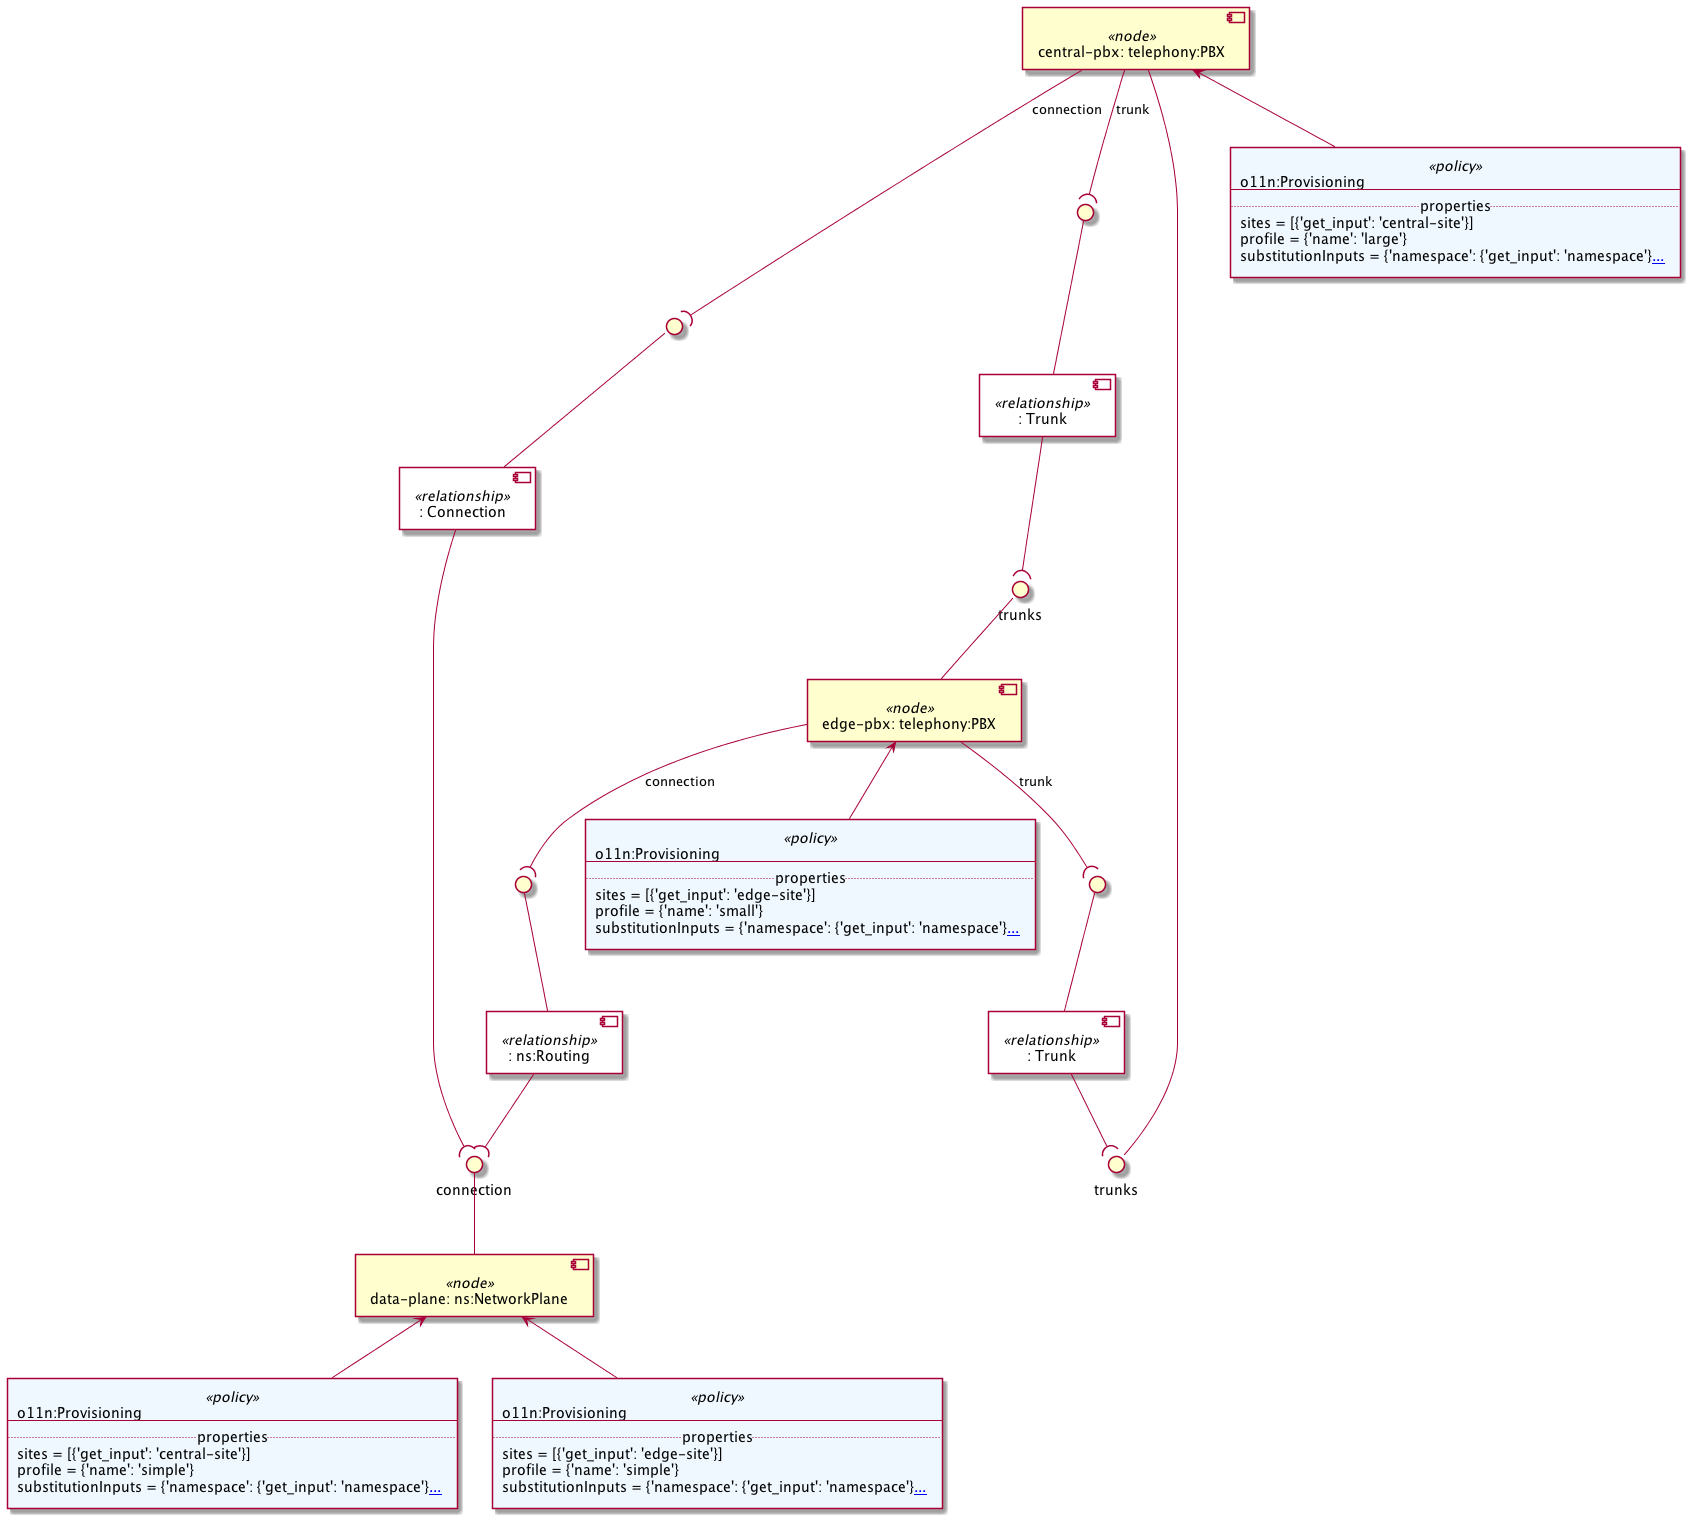

The diagram above was rendered by PlantUML. Its source (embedded in the PNG):
@startuml
skinparam componentStyle uml2
skinparam component {
  backgroundColor<<relationship>> White
}

component "central-pbx: telephony:PBX" <<node>> as node_central_pbx
interface "trunks" as node_central_pbx_trunks
node_central_pbx_trunks -- node_central_pbx
component ": Trunk" <<relationship>> as node_central_pbx_trunk_relationship0
interface " " as node_central_pbx_trunk_relationship0_source
node_central_pbx_trunk_relationship0_source -- node_central_pbx_trunk_relationship0
node_central_pbx --( node_central_pbx_trunk_relationship0_source : trunk
component ": Connection" <<relationship>> as node_central_pbx_connection_relationship1
interface " " as node_central_pbx_connection_relationship1_source
node_central_pbx_connection_relationship1_source -- node_central_pbx_connection_relationship1
node_central_pbx --( node_central_pbx_connection_relationship1_source : connection

component "edge-pbx: telephony:PBX" <<node>> as node_edge_pbx
interface "trunks" as node_edge_pbx_trunks
node_edge_pbx_trunks -- node_edge_pbx
component ": Trunk" <<relationship>> as node_edge_pbx_trunk_relationship0
interface " " as node_edge_pbx_trunk_relationship0_source
node_edge_pbx_trunk_relationship0_source -- node_edge_pbx_trunk_relationship0
node_edge_pbx --( node_edge_pbx_trunk_relationship0_source : trunk
component ": ns:Routing" <<relationship>> as node_edge_pbx_connection_relationship1
interface " " as node_edge_pbx_connection_relationship1_source
node_edge_pbx_connection_relationship1_source -- node_edge_pbx_connection_relationship1
node_edge_pbx --( node_edge_pbx_connection_relationship1_source : connection

component "data-plane: ns:NetworkPlane" <<node>> as node_data_plane
interface "connection" as node_data_plane_connection
node_data_plane_connection -- node_data_plane

node_central_pbx_trunk_relationship0 --( node_edge_pbx_trunks
node_central_pbx_connection_relationship1 --( node_data_plane_connection
node_edge_pbx_trunk_relationship0 --( node_central_pbx_trunks
node_edge_pbx_connection_relationship1 --( node_data_plane_connection
agent policy_central_pbx <<policy>> #AliceBlue [
o11n:Provisioning
---
.. properties ..
sites = [{'get_input': 'central-site'}]
profile = {'name': 'large'}
substitutionInputs = {'namespace': {'get_input': 'namespace'}[[{namespace: \n  get_input: 'namespace'} ...]]
]
policy_central_pbx -up-> node_central_pbx
agent policy_edge_pbx <<policy>> #AliceBlue [
o11n:Provisioning
---
.. properties ..
sites = [{'get_input': 'edge-site'}]
profile = {'name': 'small'}
substitutionInputs = {'namespace': {'get_input': 'namespace'}[[{namespace: \n  get_input: 'namespace'} ...]]
]
policy_edge_pbx -up-> node_edge_pbx
agent policy_central_data_plane <<policy>> #AliceBlue [
o11n:Provisioning
---
.. properties ..
sites = [{'get_input': 'central-site'}]
profile = {'name': 'simple'}
substitutionInputs = {'namespace': {'get_input': 'namespace'}[[{namespace: \n  get_input: 'namespace'\nname: 'data-plane'\nip-prefix: '192.168.2'} ...]]
]
policy_central_data_plane -up-> node_data_plane
agent policy_edge_data_plane <<policy>> #AliceBlue [
o11n:Provisioning
---
.. properties ..
sites = [{'get_input': 'edge-site'}]
profile = {'name': 'simple'}
substitutionInputs = {'namespace': {'get_input': 'namespace'}[[{namespace: \n  get_input: 'namespace'\nname: 'data-plane'\nip-prefix: '192.168.3'} ...]]
]
policy_edge_data_plane -up-> node_data_plane
@enduml